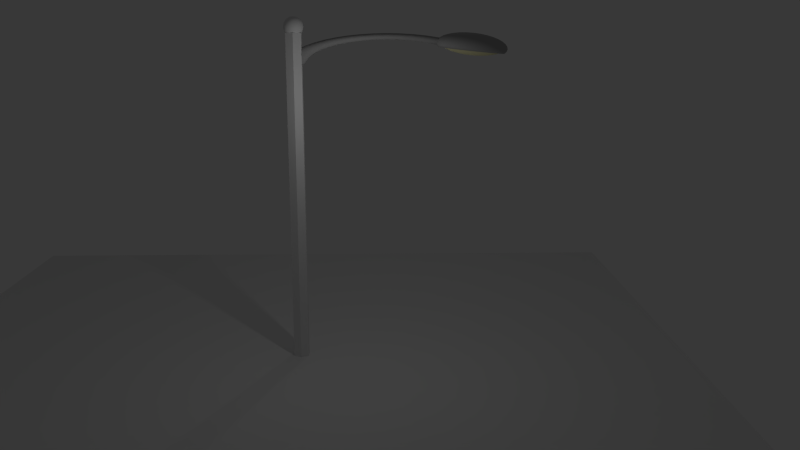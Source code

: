 # Source: StreetLamp.blend  (saved by Blender 2.67.1; exported with 4.5.12 LTS)
import bpy
from mathutils import Matrix  # noqa: F401  (used for matrix-valued properties, if any)

bpy.ops.wm.read_factory_settings(use_empty=True)
scene = bpy.context.scene
scene.name = 'Scene'

# ---- collections
col_collection_1 = bpy.data.collections.new('Collection 1'); scene.collection.children.link(col_collection_1)

# ---- materials (node trees are filled in below, after node groups)
mat_material_002 = bpy.data.materials.new('Material.002')
mat_material_002.alpha_threshold = 0.0
mat_material_002.use_transparent_shadow = False
mat_material_002.preview_render_type = 'SHADERBALL'
mat_material_002.roughness = 0.5
mat_material_002.specular_intensity = 0.1508
mat_material_002.line_color = (0.0, 0.0, 0.0, 1.0)
mat_metal = bpy.data.materials.new('Metal')
mat_metal.alpha_threshold = 0.0
mat_metal.use_transparent_shadow = False
mat_metal.diffuse_color = (0.3844, 0.3844, 0.3844, 1.0)
mat_metal.roughness = 0.5
mat_metal.line_color = (0.0, 0.0, 0.0, 1.0)
mat_glass = bpy.data.materials.new('Glass')
mat_glass.alpha_threshold = 0.0
mat_glass.use_transparent_shadow = False
mat_glass.diffuse_color = (0.8, 0.7647, 0.4565, 1.0)
mat_glass.roughness = 0.5
mat_glass.line_color = (0.0, 0.0, 0.0, 0.2222)
mat_material_001 = bpy.data.materials.new('Material.001')
mat_material_001.alpha_threshold = 0.0
mat_material_001.use_transparent_shadow = False
mat_material_001.roughness = 0.5
mat_material_001.specular_intensity = 0.07143
mat_material_001.line_color = (0.0, 0.0, 0.0, 1.0)

# ---- material node trees

# ---- world
world_world = bpy.data.worlds.new('World'); scene.world = world_world
world_world.color = (0.03968, 0.03968, 0.03968)
world_world.use_sun_shadow = False
world_world.sun_shadow_jitter_overblur = 0.0
world_world.cycles.sampling_method = 'MANUAL'
world_world.cycles.sample_map_resolution = 256

# ---- cameras
cam_camera = bpy.data.cameras.new('Camera')
cam_camera.clip_end = 100.0
cam_camera.lens = 35.0
cam_camera.sensor_width = 32.0
cam_camera.sensor_height = 18.0
cam_camera.ortho_scale = 7.314
cam_camera.dof.focus_distance = 0.0
cam_camera.dof.aperture_fstop = 128.0

# ---- lights
light_point = bpy.data.lights.new('Point', 'POINT')
light_point.transmission_factor = 0.0
light_point.energy = 100.0
light_point.shadow_buffer_clip_start = 0.5
light_point.shadow_soft_size = 0.1
light_point.shadow_maximum_resolution = 0.006
light_point.use_absolute_resolution = True
light_point.cycles.use_multiple_importance_sampling = False
light_spot = bpy.data.lights.new('Spot', 'SPOT')
light_spot.transmission_factor = 0.0
light_spot.energy = 280.0
light_spot.shadow_buffer_clip_start = 0.5
light_spot.shadow_soft_size = 0.1
light_spot.shadow_maximum_resolution = 0.006
light_spot.use_absolute_resolution = True
light_spot.spot_size = 0.9791
light_spot.cycles.use_multiple_importance_sampling = False
light_lamp = bpy.data.lights.new('Lamp', 'POINT')
light_lamp.transmission_factor = 0.0
light_lamp.cutoff_distance = 30.0
light_lamp.energy = 100.0
light_lamp.shadow_buffer_clip_start = 1.001
light_lamp.shadow_soft_size = 0.1
light_lamp.shadow_maximum_resolution = 0.006
light_lamp.use_absolute_resolution = True
light_lamp.cycles.use_multiple_importance_sampling = False

# ---- meshes
me_sphere_001 = bpy.data.meshes.new('Sphere.001')
me_sphere_001.from_pydata([(-0.3827, 0.0, 0.9239), (-0.7071, 0.0, 0.7071), (-0.9239, 0.0, 0.3827), (-1.0, 0.0, -4.371e-08), (-0.9239, 0.0, -0.3827), (-0.7071, 0.0, -0.7071), (-0.3827, 0.0, -0.9239), (-0.3536, 0.1464, 0.9239), (-0.6533, 0.2706, 0.7071), (-0.8536, 0.3536, 0.3827), (-0.9239, 0.3827, -5.96e-08), (-0.8536, 0.3536, -0.3827), (-0.6533, 0.2706, -0.7071), (-0.3536, 0.1464, -0.9239), (-0.2706, 0.2706, 0.9239), (-0.5, 0.5, 0.7071), (-0.6533, 0.6533, 0.3827), (-0.7071, 0.7071, -5.96e-08), (-0.6533, 0.6533, -0.3827), (-0.5, 0.5, -0.7071), (-0.2706, 0.2706, -0.9239), (-0.1464, 0.3536, 0.9239), (-0.2706, 0.6533, 0.7071), (-0.3536, 0.8536, 0.3827), (-0.3827, 0.9239, -5.96e-08), (-0.3536, 0.8536, -0.3827), (-0.2706, 0.6533, -0.7071), (-0.1464, 0.3536, -0.9239), (-1.451e-07, 0.3827, 0.9239), (-1.444e-07, 0.7071, 0.7071), (-1.355e-07, 0.9239, 0.3827), (-8.176e-08, 1.0, -5.96e-08), (-1.355e-07, 0.9239, -0.3827), (-1.444e-07, 0.7071, -0.7071), (-1.475e-07, 0.3827, -0.9239), (-2.088e-07, -1.395e-07, 1.0), (0.1464, 0.3536, 0.9239), (0.2706, 0.6533, 0.7071), (0.3536, 0.8536, 0.3827), (0.3827, 0.9239, -5.96e-08), (0.3536, 0.8536, -0.3827), (0.2706, 0.6533, -0.7071), (0.1464, 0.3536, -0.9239), (0.2706, 0.2706, 0.9239), (0.5, 0.5, 0.7071), (0.6533, 0.6533, 0.3827), (0.7071, 0.7071, -5.96e-08), (0.6533, 0.6533, -0.3827), (0.5, 0.5, -0.7071), (0.2706, 0.2706, -0.9239), (0.3536, 0.1464, 0.9239), (0.6533, 0.2706, 0.7071), (0.8536, 0.3536, 0.3827), (0.9239, 0.3827, -5.96e-08), (0.8536, 0.3536, -0.3827), (0.6533, 0.2706, -0.7071), (0.3536, 0.1464, -0.9239), (0.3827, -8.212e-09, 0.9239), (0.7071, -3.887e-08, 0.7071), (0.9239, 2.623e-09, 0.3827), (1.0, -7.869e-08, -5.96e-08), (0.9239, 2.623e-09, -0.3827), (0.7071, -3.887e-08, -0.7071), (0.3827, -2.198e-08, -0.9239), (0.3536, -0.1464, 0.9239), (0.6533, -0.2706, 0.7071), (0.8536, -0.3536, 0.3827), (0.9239, -0.3827, -5.96e-08), (0.8536, -0.3536, -0.3827), (0.6533, -0.2706, -0.7071), (0.3536, -0.1464, -0.9239), (0.2706, -0.2706, 0.9239), (0.5, -0.5, 0.7071), (0.6533, -0.6533, 0.3827), (0.7071, -0.7071, -5.96e-08), (0.6533, -0.6533, -0.3827), (0.5, -0.5, -0.7071), (0.2706, -0.2706, -0.9239), (0.1464, -0.3536, 0.9239), (0.2706, -0.6533, 0.7071), (0.3536, -0.8536, 0.3827), (0.3827, -0.9239, -5.96e-08), (0.3536, -0.8536, -0.3827), (0.2706, -0.6533, -0.7071), (0.1464, -0.3536, -0.9239), (-1.502e-07, -0.3827, 0.9239), (-1.946e-07, -0.7071, 0.7071), (-2.082e-07, -0.9239, 0.3827), (-2.619e-07, -1.0, -5.96e-08), (-2.082e-07, -0.9239, -0.3827), (-1.946e-07, -0.7071, -0.7071), (-1.753e-07, -0.3827, -0.9239), (-0.1464, -0.3536, 0.9239), (-0.2706, -0.6533, 0.7071), (-0.3536, -0.8536, 0.3827), (-0.3827, -0.9239, -5.96e-08), (-0.3536, -0.8536, -0.3827), (-0.2706, -0.6533, -0.7071), (-0.1464, -0.3536, -0.9239), (-1.51e-07, 0.0, -1.0), (-0.2706, -0.2706, 0.9239), (-0.5, -0.5, 0.7071), (-0.6533, -0.6533, 0.3827), (-0.7071, -0.7071, -5.96e-08), (-0.6533, -0.6533, -0.3827), (-0.5, -0.5, -0.7071), (-0.2706, -0.2706, -0.9239), (-0.3536, -0.1464, 0.9239), (-0.6533, -0.2706, 0.7071), (-0.8536, -0.3536, 0.3827), (-0.9239, -0.3827, -5.96e-08), (-0.8536, -0.3536, -0.3827), (-0.6533, -0.2706, -0.7071), (-0.3536, -0.1464, -0.9239)], [], [(4, 3, 10, 11), (6, 5, 12, 13), (1, 0, 7, 8), (3, 2, 9, 10), (5, 4, 11, 12), (2, 1, 8, 9), (8, 7, 14, 15), (10, 9, 16, 17), (12, 11, 18, 19), (9, 8, 15, 16), (11, 10, 17, 18), (13, 12, 19, 20), (15, 14, 21, 22), (17, 16, 23, 24), (19, 18, 25, 26), (16, 15, 22, 23), (18, 17, 24, 25), (20, 19, 26, 27), (22, 21, 28, 29), (24, 23, 30, 31), (26, 25, 32, 33), (23, 22, 29, 30), (25, 24, 31, 32), (27, 26, 33, 34), (29, 28, 36, 37), (31, 30, 38, 39), (33, 32, 40, 41), (30, 29, 37, 38), (32, 31, 39, 40), (34, 33, 41, 42), (37, 36, 43, 44), (39, 38, 45, 46), (41, 40, 47, 48), (38, 37, 44, 45), (40, 39, 46, 47), (42, 41, 48, 49), (44, 43, 50, 51), (46, 45, 52, 53), (48, 47, 54, 55), (45, 44, 51, 52), (47, 46, 53, 54), (49, 48, 55, 56), (51, 50, 57, 58), (53, 52, 59, 60), (55, 54, 61, 62), (52, 51, 58, 59), (54, 53, 60, 61), (56, 55, 62, 63), (58, 57, 64, 65), (60, 59, 66, 67), (62, 61, 68, 69), (59, 58, 65, 66), (61, 60, 67, 68), (63, 62, 69, 70), (65, 64, 71, 72), (67, 66, 73, 74), (69, 68, 75, 76), (66, 65, 72, 73), (68, 67, 74, 75), (70, 69, 76, 77), (72, 71, 78, 79), (74, 73, 80, 81), (76, 75, 82, 83), (73, 72, 79, 80), (75, 74, 81, 82), (77, 76, 83, 84), (79, 78, 85, 86), (81, 80, 87, 88), (83, 82, 89, 90), (80, 79, 86, 87), (82, 81, 88, 89), (84, 83, 90, 91), (86, 85, 92, 93), (88, 87, 94, 95), (90, 89, 96, 97), (87, 86, 93, 94), (89, 88, 95, 96), (91, 90, 97, 98), (93, 92, 100, 101), (95, 94, 102, 103), (97, 96, 104, 105), (94, 93, 101, 102), (96, 95, 103, 104), (98, 97, 105, 106), (101, 100, 107, 108), (103, 102, 109, 110), (105, 104, 111, 112), (102, 101, 108, 109), (104, 103, 110, 111), (106, 105, 112, 113), (0, 35, 7), (99, 6, 13), (7, 35, 14), (99, 13, 20), (14, 35, 21), (99, 20, 27), (21, 35, 28), (99, 27, 34), (28, 35, 36), (99, 34, 42), (36, 35, 43), (99, 42, 49), (43, 35, 50), (99, 49, 56), (50, 35, 57), (99, 56, 63), (57, 35, 64), (99, 63, 70), (64, 35, 71), (99, 70, 77), (71, 35, 78), (99, 77, 84), (78, 35, 85), (99, 84, 91), (85, 35, 92), (99, 91, 98), (92, 35, 100), (99, 98, 106), (100, 35, 107), (99, 106, 113), (108, 107, 0, 1), (110, 109, 2, 3), (112, 111, 4, 5), (107, 35, 0), (99, 113, 6), (109, 108, 1, 2), (111, 110, 3, 4), (113, 112, 5, 6)])
me_sphere_001.polygons.foreach_set('use_smooth', [True] * 128)
me_sphere_001.use_remesh_preserve_volume = False
me_sphere_001.use_remesh_preserve_attributes = False
me_sphere_001.use_mirror_vertex_groups = False
me_sphere_001.update()
me_cylinder = bpy.data.meshes.new('Cylinder')
me_cylinder.from_pydata([(0.0, 1.0, -1.0), (0.0, 1.0, 1.0), (0.866, 0.5, -1.0), (0.866, 0.5, 1.0), (0.866, -0.5, -1.0), (0.866, -0.5, 1.0), (-8.742e-08, -1.0, -1.0), (-8.742e-08, -1.0, 1.0), (-0.866, -0.5, -1.0), (-0.866, -0.5, 1.0), (-0.866, 0.5, -1.0), (-0.866, 0.5, 1.0), (0.0, 1.0, -0.8), (0.866, 0.5, -0.8), (0.866, -0.5, -0.8), (-8.742e-08, -1.0, -0.8), (-0.866, -0.5, -0.8), (-0.866, 0.5, -0.8), (0.866, -0.5, 0.64), (0.866, -0.5, 0.82), (-0.866, 0.5, -0.44), (-0.866, 0.5, -0.26), (-0.866, -0.5, 0.64), (-0.866, -0.5, 0.82), (0.0, 1.0, 0.28), (0.0, 1.0, 0.46), (0.0, 1.0, -0.08), (0.0, 1.0, 0.1), (-0.866, -0.5, 0.28), (-0.866, -0.5, 0.46), (-0.866, -0.5, -0.08), (-0.866, -0.5, 0.1), (0.866, -0.5, -0.44), (0.866, -0.5, -0.26), (0.866, -0.5, -0.08), (0.866, -0.5, 0.1), (0.866, 0.5, -0.44), (0.866, 0.5, -0.26), (-8.742e-08, -1.0, 0.64), (-8.742e-08, -1.0, 0.82), (0.866, 0.5, 0.28), (0.866, 0.5, 0.46), (0.866, 0.5, -0.08), (0.866, 0.5, 0.1), (-0.866, 0.5, -0.62), (-0.866, -0.5, -0.62), (0.866, 0.5, 0.64), (0.866, 0.5, 0.82), (-8.742e-08, -1.0, -0.44), (-8.742e-08, -1.0, -0.26), (-8.742e-08, -1.0, -0.62), (0.866, -0.5, -0.62), (0.866, 0.5, -0.62), (0.0, 1.0, -0.62), (-8.742e-08, -1.0, -0.08), (-8.742e-08, -1.0, 0.1), (0.866, -0.5, 0.28), (0.866, -0.5, 0.46), (0.0, 1.0, 0.64), (0.0, 1.0, 0.82), (-8.742e-08, -1.0, 0.28), (-8.742e-08, -1.0, 0.46), (-0.866, 0.5, -0.08), (-0.866, 0.5, 0.1), (-0.866, -0.5, -0.44), (-0.866, -0.5, -0.26), (0.0, 1.0, -0.26), (0.0, 1.0, -0.44), (-0.866, 0.5, 0.82), (-0.866, 0.5, 0.64), (-0.866, 0.5, 0.46), (-0.866, 0.5, 0.28)], [], [(59, 1, 3, 47), (47, 3, 5, 19), (19, 5, 7, 39), (39, 7, 9, 23), (3, 1, 11, 9, 7, 5), (68, 11, 1, 59), (23, 9, 11, 68), (0, 2, 4, 6, 8, 10), (0, 12, 13, 2), (2, 13, 14, 4), (4, 14, 15, 6), (6, 15, 16, 8), (10, 17, 12, 0), (8, 16, 17, 10), (16, 45, 44, 17), (24, 25, 41, 40), (25, 58, 46, 41), (15, 50, 45, 16), (14, 51, 50, 15), (52, 36, 32, 51), (13, 52, 51, 14), (27, 24, 40, 43), (12, 53, 52, 13), (66, 26, 42, 37), (37, 42, 34, 33), (17, 44, 53, 12), (26, 27, 43, 42), (58, 59, 47, 46), (67, 66, 37, 36), (36, 37, 33, 32), (53, 67, 36, 52), (42, 43, 35, 34), (43, 40, 56, 35), (40, 41, 57, 56), (41, 46, 18, 57), (46, 47, 19, 18), (51, 32, 48, 50), (32, 33, 49, 48), (33, 34, 54, 49), (34, 35, 55, 54), (35, 56, 60, 55), (56, 57, 61, 60), (57, 18, 38, 61), (18, 19, 39, 38), (50, 48, 64, 45), (48, 49, 65, 64), (49, 54, 30, 65), (54, 55, 31, 30), (55, 60, 28, 31), (60, 61, 29, 28), (61, 38, 22, 29), (38, 39, 23, 22), (44, 20, 67, 53), (20, 21, 66, 67), (21, 62, 26, 66), (62, 63, 27, 26), (63, 71, 24, 27), (71, 70, 25, 24), (70, 69, 58, 25), (69, 68, 59, 58), (45, 64, 20, 44), (64, 65, 21, 20), (65, 30, 62, 21), (30, 31, 63, 62), (31, 28, 71, 63), (28, 29, 70, 71), (29, 22, 69, 70), (22, 23, 68, 69)])
_uv = me_cylinder.uv_layers.new(name='UV coord')
_uv.uv.foreach_set('vector', [0.0, 0.0, 1.0, 0.0, 1.0, 1.0, 0.0, 1.0, 0.0, 0.0, 1.0, 0.0, 1.0, 1.0, 0.0, 1.0, 0.0, 0.0, 1.0, 0.0, 1.0, 1.0, 0.0, 1.0, 0.0, 0.0, 1.0, 0.0, 1.0, 1.0, 0.0, 1.0, 0.5, 1.0, 0.933, 0.75, 0.933, 0.25, 0.5, 0.0, 0.06699, 0.25, 0.06699, 0.75, 0.0, 0.0, 1.0, 0.0, 1.0, 1.0, 0.0, 1.0, 0.0, 0.0, 1.0, 0.0, 1.0, 1.0, 0.0, 1.0, 0.5, 1.0, 0.933, 0.75, 0.933, 0.25, 0.5, 0.0, 0.06699, 0.25, 0.06699, 0.75, 0.0, 0.0, 1.0, 0.0, 1.0, 1.0, 0.0, 1.0, 0.0, 0.0, 1.0, 0.0, 1.0, 1.0, 0.0, 1.0, 0.0, 0.0, 1.0, 0.0, 1.0, 1.0, 0.0, 1.0, 0.0, 0.0, 1.0, 0.0, 1.0, 1.0, 0.0, 1.0, 0.0, 0.0, 1.0, 0.0, 1.0, 1.0, 0.0, 1.0, 0.0, 0.0, 1.0, 0.0, 1.0, 1.0, 0.0, 1.0, 0.0, 0.0, 1.0, 0.0, 1.0, 1.0, 0.0, 1.0, 0.0, 0.0, 1.0, 0.0, 1.0, 1.0, 0.0, 1.0, 0.0, 0.0, 1.0, 0.0, 1.0, 1.0, 0.0, 1.0, 0.0, 0.0, 1.0, 0.0, 1.0, 1.0, 0.0, 1.0, 0.0, 0.0, 1.0, 0.0, 1.0, 1.0, 0.0, 1.0, 0.0, 0.0, 1.0, 0.0, 1.0, 1.0, 0.0, 1.0, 0.0, 0.0, 1.0, 0.0, 1.0, 1.0, 0.0, 1.0, 0.0, 0.0, 1.0, 0.0, 1.0, 1.0, 0.0, 1.0, 0.0, 0.0, 1.0, 0.0, 1.0, 1.0, 0.0, 1.0, 0.0, 0.0, 1.0, 0.0, 1.0, 1.0, 0.0, 1.0, 0.0, 0.0, 1.0, 0.0, 1.0, 1.0, 0.0, 1.0, 0.0, 0.0, 1.0, 0.0, 1.0, 1.0, 0.0, 1.0, 0.0, 0.0, 1.0, 0.0, 1.0, 1.0, 0.0, 1.0, 0.0, 0.0, 1.0, 0.0, 1.0, 1.0, 0.0, 1.0, 0.0, 0.0, 1.0, 0.0, 1.0, 1.0, 0.0, 1.0, 0.0, 0.0, 1.0, 0.0, 1.0, 1.0, 0.0, 1.0, 0.0, 0.0, 1.0, 0.0, 1.0, 1.0, 0.0, 1.0, 0.0, 0.0, 1.0, 0.0, 1.0, 1.0, 0.0, 1.0, 0.0, 0.0, 1.0, 0.0, 1.0, 1.0, 0.0, 1.0, 0.0, 0.0, 1.0, 0.0, 1.0, 1.0, 0.0, 1.0, 0.0, 0.0, 1.0, 0.0, 1.0, 1.0, 0.0, 1.0, 0.0, 0.0, 1.0, 0.0, 1.0, 1.0, 0.0, 1.0, 0.0, 0.0, 1.0, 0.0, 1.0, 1.0, 0.0, 1.0, 0.0, 0.0, 1.0, 0.0, 1.0, 1.0, 0.0, 1.0, 0.0, 0.0, 1.0, 0.0, 1.0, 1.0, 0.0, 1.0, 0.0, 0.0, 1.0, 0.0, 1.0, 1.0, 0.0, 1.0, 0.0, 0.0, 1.0, 0.0, 1.0, 1.0, 0.0, 1.0, 0.0, 0.0, 1.0, 0.0, 1.0, 1.0, 0.0, 1.0, 0.0, 0.0, 1.0, 0.0, 1.0, 1.0, 0.0, 1.0, 0.0, 0.0, 1.0, 0.0, 1.0, 1.0, 0.0, 1.0, 0.0, 0.0, 1.0, 0.0, 1.0, 1.0, 0.0, 1.0, 0.0, 0.0, 1.0, 0.0, 1.0, 1.0, 0.0, 1.0, 0.0, 0.0, 1.0, 0.0, 1.0, 1.0, 0.0, 1.0, 0.0, 0.0, 1.0, 0.0, 1.0, 1.0, 0.0, 1.0, 0.0, 0.0, 1.0, 0.0, 1.0, 1.0, 0.0, 1.0, 0.0, 0.0, 1.0, 0.0, 1.0, 1.0, 0.0, 1.0, 0.0, 0.0, 1.0, 0.0, 1.0, 1.0, 0.0, 1.0, 0.0, 0.0, 1.0, 0.0, 1.0, 1.0, 0.0, 1.0, 0.0, 0.0, 1.0, 0.0, 1.0, 1.0, 0.0, 1.0, 0.0, 0.0, 1.0, 0.0, 1.0, 1.0, 0.0, 1.0, 0.0, 0.0, 1.0, 0.0, 1.0, 1.0, 0.0, 1.0, 0.0, 0.0, 1.0, 0.0, 1.0, 1.0, 0.0, 1.0, 0.0, 0.0, 1.0, 0.0, 1.0, 1.0, 0.0, 1.0, 0.0, 0.0, 1.0, 0.0, 1.0, 1.0, 0.0, 1.0, 0.0, 0.0, 1.0, 0.0, 1.0, 1.0, 0.0, 1.0, 0.0, 0.0, 1.0, 0.0, 1.0, 1.0, 0.0, 1.0, 0.0, 0.0, 1.0, 0.0, 1.0, 1.0, 0.0, 1.0, 0.0, 0.0, 1.0, 0.0, 1.0, 1.0, 0.0, 1.0, 0.0, 0.0, 1.0, 0.0, 1.0, 1.0, 0.0, 1.0, 0.0, 0.0, 1.0, 0.0, 1.0, 1.0, 0.0, 1.0, 0.0, 0.0, 1.0, 0.0, 1.0, 1.0, 0.0, 1.0, 0.0, 0.0, 1.0, 0.0, 1.0, 1.0, 0.0, 1.0, 0.0, 0.0, 1.0, 0.0, 1.0, 1.0, 0.0, 1.0, 0.0, 0.0, 1.0, 0.0, 1.0, 1.0, 0.0, 1.0])
me_cylinder.materials.append(mat_material_002)
me_cylinder.use_remesh_preserve_volume = False
me_cylinder.use_remesh_preserve_attributes = False
me_cylinder.use_mirror_vertex_groups = False
me_cylinder.update()
me_torus_001 = bpy.data.meshes.new('Torus.001')
me_torus_001.from_pydata([(2.549, 3.321, 0.0), (2.513, 3.275, 0.2162), (2.417, 3.15, 0.3744), (2.285, 2.978, 0.4324), (2.154, 2.807, 0.3744), (2.057, 2.681, 0.2162), (2.022, 2.635, 5.295e-17), (2.057, 2.681, -0.2162), (2.154, 2.807, -0.3744), (2.285, 2.978, -0.4324), (2.417, 3.15, -0.3744), (2.513, 3.275, -0.2162), (2.093, 3.626, 0.0), (2.064, 3.575, 0.2162), (1.985, 3.438, 0.3744), (1.877, 3.251, 0.4324), (1.769, 3.064, 0.3744), (1.69, 2.927, 0.2162), (1.661, 2.877, 5.295e-17), (1.69, 2.927, -0.2162), (1.769, 3.064, -0.3744), (1.877, 3.251, -0.4324), (1.985, 3.438, -0.3744), (2.064, 3.575, -0.2162), (1.602, 3.868, 0.0), (1.58, 3.814, 0.2162), (1.519, 3.668, 0.3744), (1.437, 3.468, 0.4324), (1.354, 3.269, 0.3744), (1.293, 3.122, 0.2162), (1.271, 3.069, 5.295e-17), (1.293, 3.122, -0.2162), (1.354, 3.269, -0.3744), (1.437, 3.468, -0.4324), (1.519, 3.668, -0.3744), (1.58, 3.814, -0.2162), (1.084, 4.044, 0.0), (1.069, 3.988, 0.2162), (1.028, 3.835, 0.3744), (0.9716, 3.626, 0.4324), (0.9157, 3.417, 0.3744), (0.8747, 3.265, 0.2162), (0.8597, 3.209, 5.295e-17), (0.8747, 3.265, -0.2162), (0.9157, 3.417, -0.3744), (0.9716, 3.626, -0.4324), (1.028, 3.835, -0.3744), (1.069, 3.988, -0.2162), (0.5464, 4.151, 0.0), (0.5389, 4.093, 0.2162), (0.5182, 3.936, 0.3744), (0.49, 3.722, 0.4324), (0.4618, 3.508, 0.3744), (0.4411, 3.351, 0.2162), (0.4336, 3.293, 5.295e-17), (0.4411, 3.351, -0.2162), (0.4618, 3.508, -0.3744), (0.49, 3.722, -0.4324), (0.5182, 3.936, -0.3744), (0.5389, 4.093, -0.2162), (3.45e-07, 4.186, 0.0), (3.426e-07, 4.129, 0.2162), (3.359e-07, 3.97, 0.3744), (3.268e-07, 3.754, 0.4324), (3.177e-07, 3.538, 0.3744), (3.11e-07, 3.38, 0.2162), (3.086e-07, 3.322, 5.295e-17), (3.11e-07, 3.38, -0.2162), (3.177e-07, 3.538, -0.3744), (3.268e-07, 3.754, -0.4324), (3.359e-07, 3.97, -0.3744), (3.426e-07, 4.129, -0.2162), (-0.5464, 4.151, 0.0), (-0.5389, 4.093, 0.2162), (-0.5182, 3.936, 0.3744), (-0.49, 3.722, 0.4324), (-0.4618, 3.508, 0.3744), (-0.4411, 3.351, 0.2162), (-0.4336, 3.293, 5.295e-17), (-0.4411, 3.351, -0.2162), (-0.4618, 3.508, -0.3744), (-0.49, 3.722, -0.4324), (-0.5182, 3.936, -0.3744), (-0.5389, 4.093, -0.2162), (-1.084, 4.044, 0.0), (-1.069, 3.988, 0.2162), (-1.028, 3.835, 0.3744), (-0.9716, 3.626, 0.4324), (-0.9157, 3.417, 0.3744), (-0.8747, 3.265, 0.2162), (-0.8597, 3.209, 5.295e-17), (-0.8747, 3.265, -0.2162), (-0.9157, 3.417, -0.3744), (-0.9716, 3.626, -0.4324), (-1.028, 3.835, -0.3744), (-1.069, 3.988, -0.2162), (-1.602, 3.868, 0.0), (-1.58, 3.814, 0.2162), (-1.519, 3.668, 0.3744), (-1.437, 3.468, 0.4324), (-1.354, 3.269, 0.3744), (-1.293, 3.122, 0.2162), (-1.271, 3.069, 5.295e-17), (-1.293, 3.122, -0.2162), (-1.354, 3.269, -0.3744), (-1.437, 3.468, -0.4324), (-1.519, 3.668, -0.3744), (-1.58, 3.814, -0.2162), (-2.093, 3.626, 0.0), (-2.064, 3.575, 0.2162), (-1.985, 3.438, 0.3744), (-1.877, 3.251, 0.4324), (-1.769, 3.064, 0.3744), (-1.69, 2.927, 0.2162), (-1.661, 2.877, 5.295e-17), (-1.69, 2.927, -0.2162), (-1.769, 3.064, -0.3744), (-1.877, 3.251, -0.4324), (-1.985, 3.438, -0.3744), (-2.064, 3.575, -0.2162), (-2.549, 3.321, 0.0), (-2.513, 3.275, 0.2162), (-2.417, 3.15, 0.3744), (-2.285, 2.978, 0.4324), (-2.154, 2.807, 0.3744), (-2.057, 2.681, 0.2162), (-2.022, 2.635, 5.295e-17), (-2.057, 2.681, -0.2162), (-2.154, 2.807, -0.3744), (-2.285, 2.978, -0.4324), (-2.417, 3.15, -0.3744), (-2.513, 3.275, -0.2162), (-2.96, 2.96, 0.0), (-2.919, 2.919, 0.2162), (-2.807, 2.807, 0.3744), (-2.655, 2.655, 0.4324), (-2.502, 2.502, 0.3744), (-2.39, 2.39, 0.2162), (-2.349, 2.349, 5.295e-17), (-2.39, 2.39, -0.2162), (-2.502, 2.502, -0.3744), (-2.655, 2.655, -0.4324), (-2.807, 2.807, -0.3744), (-2.919, 2.919, -0.2162), (-3.321, 2.549, 0.0), (-3.275, 2.513, 0.2162), (-3.15, 2.417, 0.3744), (-2.978, 2.285, 0.4324), (-2.807, 2.154, 0.3744), (-2.681, 2.057, 0.2162), (-2.635, 2.022, 5.295e-17), (-2.681, 2.057, -0.2162), (-2.807, 2.154, -0.3744), (-2.978, 2.285, -0.4324), (-3.15, 2.417, -0.3744), (-3.275, 2.513, -0.2162), (-3.626, 2.093, 0.0), (-3.575, 2.064, 0.2162), (-3.438, 1.985, 0.3744), (-3.251, 1.877, 0.4324), (-3.064, 1.769, 0.3744), (-2.927, 1.69, 0.2162), (-2.877, 1.661, 5.295e-17), (-2.927, 1.69, -0.2162), (-3.064, 1.769, -0.3744), (-3.251, 1.877, -0.4324), (-3.438, 1.985, -0.3744), (-3.575, 2.064, -0.2162), (-3.868, 1.602, 0.0), (-3.814, 1.58, 0.2162), (-3.668, 1.519, 0.3744), (-3.468, 1.437, 0.4324), (-3.269, 1.354, 0.3744), (-3.122, 1.293, 0.2162), (-3.069, 1.271, 5.295e-17), (-3.122, 1.293, -0.2162), (-3.269, 1.354, -0.3744), (-3.468, 1.437, -0.4324), (-3.668, 1.519, -0.3744), (-3.814, 1.58, -0.2162), (-4.044, 1.084, 0.0), (-3.988, 1.069, 0.2162), (-3.835, 1.028, 0.3744), (-3.626, 0.9716, 0.4324), (-3.417, 0.9157, 0.3744), (-3.265, 0.8747, 0.2162), (-3.209, 0.8597, 5.295e-17), (-3.265, 0.8747, -0.2162), (-3.417, 0.9157, -0.3744), (-3.626, 0.9716, -0.4324), (-3.835, 1.028, -0.3744), (-3.988, 1.069, -0.2162), (-4.03, 0.5464, 0.0), (-4.093, 0.5389, 0.2162), (-3.936, 0.5182, 0.3744), (-3.722, 0.49, 0.4324), (-3.508, 0.4618, 0.3744), (-3.351, 0.4411, 0.2162), (-3.293, 0.4336, 5.295e-17), (-3.351, 0.4411, -0.2162), (-3.508, 0.4618, -0.3744), (-3.722, 0.49, -0.4324), (-3.936, 0.5182, -0.3744), (-4.093, 0.5389, -0.2162), (-4.07, 3.589e-07, -2.33e-10), (-4.058, 3.548e-07, 0.1756), (-3.93, 3.435e-07, 0.3042), (-3.754, 3.282e-07, 0.3512), (-3.579, 3.128e-07, 0.3042), (-3.45, 3.016e-07, 0.1756), (-3.403, 2.975e-07, -2.33e-10), (-3.45, 3.016e-07, -0.1756), (-3.579, 3.128e-07, -0.3042), (-3.754, 3.282e-07, -0.3512), (-3.93, 3.435e-07, -0.3042), (-4.058, 3.548e-07, -0.1756)], [], [(0, 12, 13, 1), (1, 13, 14, 2), (2, 14, 15, 3), (3, 15, 16, 4), (4, 16, 17, 5), (5, 17, 18, 6), (6, 18, 19, 7), (7, 19, 20, 8), (8, 20, 21, 9), (9, 21, 22, 10), (10, 22, 23, 11), (11, 23, 12, 0), (12, 24, 25, 13), (13, 25, 26, 14), (14, 26, 27, 15), (15, 27, 28, 16), (16, 28, 29, 17), (17, 29, 30, 18), (18, 30, 31, 19), (19, 31, 32, 20), (20, 32, 33, 21), (21, 33, 34, 22), (22, 34, 35, 23), (23, 35, 24, 12), (24, 36, 37, 25), (25, 37, 38, 26), (26, 38, 39, 27), (27, 39, 40, 28), (28, 40, 41, 29), (29, 41, 42, 30), (30, 42, 43, 31), (31, 43, 44, 32), (32, 44, 45, 33), (33, 45, 46, 34), (34, 46, 47, 35), (35, 47, 36, 24), (36, 48, 49, 37), (37, 49, 50, 38), (38, 50, 51, 39), (39, 51, 52, 40), (40, 52, 53, 41), (41, 53, 54, 42), (42, 54, 55, 43), (43, 55, 56, 44), (44, 56, 57, 45), (45, 57, 58, 46), (46, 58, 59, 47), (47, 59, 48, 36), (48, 60, 61, 49), (49, 61, 62, 50), (50, 62, 63, 51), (51, 63, 64, 52), (52, 64, 65, 53), (53, 65, 66, 54), (54, 66, 67, 55), (55, 67, 68, 56), (56, 68, 69, 57), (57, 69, 70, 58), (58, 70, 71, 59), (59, 71, 60, 48), (60, 72, 73, 61), (61, 73, 74, 62), (62, 74, 75, 63), (63, 75, 76, 64), (64, 76, 77, 65), (65, 77, 78, 66), (66, 78, 79, 67), (67, 79, 80, 68), (68, 80, 81, 69), (69, 81, 82, 70), (70, 82, 83, 71), (71, 83, 72, 60), (72, 84, 85, 73), (73, 85, 86, 74), (74, 86, 87, 75), (75, 87, 88, 76), (76, 88, 89, 77), (77, 89, 90, 78), (78, 90, 91, 79), (79, 91, 92, 80), (80, 92, 93, 81), (81, 93, 94, 82), (82, 94, 95, 83), (83, 95, 84, 72), (84, 96, 97, 85), (85, 97, 98, 86), (86, 98, 99, 87), (87, 99, 100, 88), (88, 100, 101, 89), (89, 101, 102, 90), (90, 102, 103, 91), (91, 103, 104, 92), (92, 104, 105, 93), (93, 105, 106, 94), (94, 106, 107, 95), (95, 107, 96, 84), (96, 108, 109, 97), (97, 109, 110, 98), (98, 110, 111, 99), (99, 111, 112, 100), (100, 112, 113, 101), (101, 113, 114, 102), (102, 114, 115, 103), (103, 115, 116, 104), (104, 116, 117, 105), (105, 117, 118, 106), (106, 118, 119, 107), (107, 119, 108, 96), (108, 120, 121, 109), (109, 121, 122, 110), (110, 122, 123, 111), (111, 123, 124, 112), (112, 124, 125, 113), (113, 125, 126, 114), (114, 126, 127, 115), (115, 127, 128, 116), (116, 128, 129, 117), (117, 129, 130, 118), (118, 130, 131, 119), (119, 131, 120, 108), (120, 132, 133, 121), (121, 133, 134, 122), (122, 134, 135, 123), (123, 135, 136, 124), (124, 136, 137, 125), (125, 137, 138, 126), (126, 138, 139, 127), (127, 139, 140, 128), (128, 140, 141, 129), (129, 141, 142, 130), (130, 142, 143, 131), (131, 143, 132, 120), (132, 144, 145, 133), (133, 145, 146, 134), (134, 146, 147, 135), (135, 147, 148, 136), (136, 148, 149, 137), (137, 149, 150, 138), (138, 150, 151, 139), (139, 151, 152, 140), (140, 152, 153, 141), (141, 153, 154, 142), (142, 154, 155, 143), (143, 155, 144, 132), (144, 156, 157, 145), (145, 157, 158, 146), (146, 158, 159, 147), (147, 159, 160, 148), (148, 160, 161, 149), (149, 161, 162, 150), (150, 162, 163, 151), (151, 163, 164, 152), (152, 164, 165, 153), (153, 165, 166, 154), (154, 166, 167, 155), (155, 167, 156, 144), (156, 168, 169, 157), (157, 169, 170, 158), (158, 170, 171, 159), (159, 171, 172, 160), (160, 172, 173, 161), (161, 173, 174, 162), (162, 174, 175, 163), (163, 175, 176, 164), (164, 176, 177, 165), (165, 177, 178, 166), (166, 178, 179, 167), (167, 179, 168, 156), (168, 180, 181, 169), (169, 181, 182, 170), (170, 182, 183, 171), (171, 183, 184, 172), (172, 184, 185, 173), (173, 185, 186, 174), (174, 186, 187, 175), (175, 187, 188, 176), (176, 188, 189, 177), (177, 189, 190, 178), (178, 190, 191, 179), (179, 191, 180, 168), (180, 192, 193, 181), (181, 193, 194, 182), (182, 194, 195, 183), (183, 195, 196, 184), (184, 196, 197, 185), (185, 197, 198, 186), (186, 198, 199, 187), (187, 199, 200, 188), (188, 200, 201, 189), (189, 201, 202, 190), (190, 202, 203, 191), (191, 203, 192, 180), (192, 204, 205, 193), (193, 205, 206, 194), (194, 206, 207, 195), (195, 207, 208, 196), (196, 208, 209, 197), (197, 209, 210, 198), (198, 210, 211, 199), (199, 211, 212, 200), (200, 212, 213, 201), (201, 213, 214, 202), (202, 214, 215, 203), (203, 215, 204, 192), (212, 211, 210, 209, 208, 207, 206, 205, 204, 215, 214, 213), (11, 0, 1, 2, 3, 4, 5, 6, 7, 8, 9, 10)])
me_torus_001.polygons.foreach_set('use_smooth', [True] * 206)
me_torus_001.materials.append(mat_metal)
me_torus_001.use_remesh_preserve_volume = False
me_torus_001.use_remesh_preserve_attributes = False
me_torus_001.use_mirror_vertex_groups = False
me_torus_001.update()
me_sphere = bpy.data.meshes.new('Sphere')
me_sphere.from_pydata([(-0.1951, 0.0, 0.9808), (-0.3827, 0.0, 0.9239), (-0.5556, 0.0, 0.8315), (-0.7071, 0.0, 0.7071), (-0.8315, 0.0, 0.5556), (-0.9239, 0.0, 0.3827), (-0.9808, 0.0, 0.1951), (-1.0, 0.0, 7.55e-08), (-0.9808, 0.0, -0.1951), (-0.9239, 0.0, -0.3827), (-0.8315, 0.0, -0.3126), (-0.7071, 0.0, -0.4641), (-0.5556, 0.0, -0.5885), (-0.3827, 0.0, -0.6809), (-0.1951, 0.0, -0.7378), (-0.1913, 0.03806, 0.9808), (-0.3753, 0.07466, 0.9239), (-0.5449, 0.1084, 0.8315), (-0.6935, 0.1379, 0.7071), (-0.8155, 0.1622, 0.5556), (-0.9061, 0.1802, 0.3827), (-0.9619, 0.1913, 0.1951), (-0.9808, 0.1951, 1.192e-07), (-0.9619, 0.1913, -0.1951), (-0.9061, 0.1802, -0.3827), (-0.8155, 0.1622, -0.3126), (-0.6935, 0.1379, -0.4641), (-0.5449, 0.1084, -0.5885), (-0.3753, 0.07466, -0.6809), (-0.1913, 0.03806, -0.7378), (-0.1802, 0.07466, 0.9808), (-0.3536, 0.1464, 0.9239), (-0.5133, 0.2126, 0.8315), (-0.6533, 0.2706, 0.7071), (-0.7682, 0.3182, 0.5556), (-0.8536, 0.3536, 0.3827), (-0.9061, 0.3753, 0.1951), (-0.9239, 0.3827, 1.192e-07), (-0.9061, 0.3753, -0.1951), (-0.8536, 0.3536, -0.3827), (-0.7682, 0.3182, -0.3126), (-0.6533, 0.2706, -0.4641), (-0.5133, 0.2126, -0.5885), (-0.3536, 0.1464, -0.6809), (-0.1802, 0.07466, -0.7378), (-0.1622, 0.1084, 0.9808), (-0.3182, 0.2126, 0.9239), (-0.4619, 0.3087, 0.8315), (-0.5879, 0.3928, 0.7071), (-0.6913, 0.4619, 0.5556), (-0.7682, 0.5133, 0.3827), (-0.8155, 0.5449, 0.1951), (-0.8315, 0.5556, 1.192e-07), (-0.8155, 0.5449, -0.1951), (-0.7682, 0.5133, -0.3827), (-0.6913, 0.4619, -0.3126), (-0.5879, 0.3928, -0.4641), (-0.4619, 0.3087, -0.5885), (-0.3182, 0.2126, -0.6809), (-0.1622, 0.1084, -0.7378), (-0.1379, 0.1379, 0.9808), (-0.2706, 0.2706, 0.9239), (-0.3928, 0.3928, 0.8315), (-0.5, 0.5, 0.7071), (-0.5879, 0.5879, 0.5556), (-0.6533, 0.6533, 0.3827), (-0.6935, 0.6935, 0.1951), (-0.7071, 0.7071, 1.192e-07), (-0.6935, 0.6935, -0.1951), (-0.6533, 0.6533, -0.3827), (-0.5879, 0.5879, -0.3126), (-0.5, 0.5, -0.4641), (-0.3928, 0.3928, -0.5885), (-0.2706, 0.2706, -0.6809), (-0.1379, 0.1379, -0.7378), (-0.1084, 0.1622, 0.9808), (-0.2126, 0.3182, 0.9239), (-0.3087, 0.4619, 0.8315), (-0.3928, 0.5879, 0.7071), (-0.4619, 0.6913, 0.5556), (-0.5133, 0.7682, 0.3827), (-0.5449, 0.8155, 0.1951), (-0.5556, 0.8315, 1.192e-07), (-0.5449, 0.8155, -0.1951), (-0.5133, 0.7682, -0.3827), (-0.4619, 0.6913, -0.3126), (-0.3928, 0.5879, -0.4641), (-0.3087, 0.4619, -0.5885), (-0.2126, 0.3182, -0.6809), (-0.1084, 0.1622, -0.7378), (-0.07466, 0.1802, 0.9808), (-0.1464, 0.3536, 0.9239), (-0.2126, 0.5133, 0.8315), (-0.2706, 0.6533, 0.7071), (-0.3182, 0.7682, 0.5556), (-0.3536, 0.8536, 0.3827), (-0.3753, 0.9061, 0.1951), (-0.3827, 0.9239, 1.192e-07), (-0.3753, 0.9061, -0.1951), (-0.3536, 0.8536, -0.3827), (-0.3182, 0.7682, -0.3126), (-0.2706, 0.6533, -0.4641), (-0.2126, 0.5133, -0.5885), (-0.1464, 0.3536, -0.6809), (-0.07466, 0.1802, -0.7378), (-0.03806, 0.1913, 0.9808), (-0.07466, 0.3753, 0.9239), (-0.1084, 0.5449, 0.8315), (-0.1379, 0.6935, 0.7071), (-0.1622, 0.8155, 0.5556), (-0.1802, 0.9061, 0.3827), (-0.1913, 0.9619, 0.1951), (-0.1951, 0.9808, 1.192e-07), (-0.1913, 0.9619, -0.1951), (-0.1802, 0.9061, -0.3827), (-0.1622, 0.8155, -0.3126), (-0.1379, 0.6935, -0.4641), (-0.1084, 0.5449, -0.5885), (-0.07466, 0.3753, -0.6809), (-0.03806, 0.1913, -0.7378), (3.344e-07, 0.1951, 0.9808), (3.711e-07, 0.3827, 0.9239), (4.075e-07, 0.5556, 0.8315), (3.591e-07, 0.7071, 0.7071), (4.155e-07, 0.8315, 0.5556), (3.669e-07, 0.9239, 0.3827), (4.298e-07, 0.9808, 0.1951), (4.016e-07, 1.0, 1.192e-07), (3.713e-07, 0.9808, -0.1951), (3.231e-07, 0.9239, -0.3827), (4.155e-07, 0.8315, -0.3126), (3.591e-07, 0.7071, -0.4641), (4.032e-07, 0.5556, -0.5885), (3.289e-07, 0.3827, -0.6809), (3.346e-07, 0.1951, -0.7378), (0.03806, 0.1913, 0.9808), (0.07466, 0.3753, 0.9239), (0.1084, 0.5449, 0.8315), (0.138, 0.6935, 0.7071), (0.1622, 0.8155, 0.5556), (0.1802, 0.9061, 0.3827), (0.1913, 0.9619, 0.1951), (0.1951, 0.9808, 1.192e-07), (0.1913, 0.9619, -0.1951), (0.1802, 0.9061, -0.3827), (0.1622, 0.8155, -0.3126), (0.138, 0.6935, -0.4641), (0.1084, 0.5449, -0.5885), (0.07466, 0.3753, -0.6809), (0.03806, 0.1913, -0.7378), (0.07466, 0.1802, 0.9808), (0.1464, 0.3536, 0.9239), (0.2126, 0.5133, 0.8315), (0.2706, 0.6533, 0.7071), (0.3182, 0.7682, 0.5556), (0.3536, 0.8536, 0.3827), (0.3753, 0.9061, 0.1951), (0.3827, 0.9239, 1.192e-07), (0.3753, 0.9061, -0.1951), (0.3536, 0.8536, -0.3827), (0.3182, 0.7682, -0.3126), (0.2706, 0.6533, -0.4641), (0.2126, 0.5133, -0.5885), (0.1464, 0.3536, -0.6809), (0.07466, 0.1802, -0.7378), (0.1084, 0.1622, 0.9808), (0.2126, 0.3182, 0.9239), (0.3087, 0.4619, 0.8315), (0.3928, 0.5879, 0.7071), (0.4619, 0.6913, 0.5556), (0.5133, 0.7682, 0.3827), (0.5449, 0.8155, 0.1951), (0.5556, 0.8315, 1.192e-07), (0.5449, 0.8155, -0.1951), (0.5133, 0.7682, -0.3827), (0.4619, 0.6913, -0.3126), (0.3928, 0.5879, -0.4641), (0.3087, 0.4619, -0.5885), (0.2126, 0.3182, -0.6809), (0.1084, 0.1622, -0.7378), (0.138, 0.1379, 0.9808), (0.2706, 0.2706, 0.9239), (0.3928, 0.3928, 0.8315), (0.5, 0.5, 0.7071), (0.5879, 0.5879, 0.5556), (0.6533, 0.6533, 0.3827), (0.6935, 0.6935, 0.1951), (0.7071, 0.7071, 1.192e-07), (0.6935, 0.6935, -0.1951), (0.6533, 0.6533, -0.3827), (0.5879, 0.5879, -0.3126), (0.5, 0.5, -0.4641), (0.3928, 0.3928, -0.5885), (0.2706, 0.2706, -0.6809), (0.138, 0.1379, -0.7378), (0.1622, 0.1084, 0.9808), (0.3182, 0.2126, 0.9239), (0.4619, 0.3087, 0.8315), (0.5879, 0.3928, 0.7071), (0.6913, 0.4619, 0.5556), (0.7682, 0.5133, 0.3827), (0.8155, 0.5449, 0.1951), (0.8315, 0.5556, 1.192e-07), (0.8155, 0.5449, -0.1951), (0.7682, 0.5133, -0.3827), (0.6913, 0.4619, -0.3126), (0.5879, 0.3928, -0.4641), (0.4619, 0.3087, -0.5885), (0.3182, 0.2126, -0.6809), (0.1622, 0.1084, -0.7378), (0.1802, 0.07466, 0.9808), (0.3536, 0.1464, 0.9239), (0.5133, 0.2126, 0.8315), (0.6533, 0.2706, 0.7071), (0.7682, 0.3182, 0.5556), (0.8536, 0.3536, 0.3827), (0.9061, 0.3753, 0.1951), (0.9239, 0.3827, 1.192e-07), (0.9061, 0.3753, -0.1951), (0.8536, 0.3536, -0.3827), (0.7682, 0.3182, -0.3126), (0.6533, 0.2706, -0.4641), (0.5133, 0.2126, -0.5885), (0.3536, 0.1464, -0.6809), (0.1802, 0.07466, -0.7378), (0.1913, 0.03806, 0.9808), (0.3753, 0.07466, 0.9239), (0.5449, 0.1084, 0.8315), (0.6935, 0.1379, 0.7071), (0.8155, 0.1622, 0.5556), (0.9061, 0.1802, 0.3827), (0.9619, 0.1913, 0.1951), (0.9808, 0.1951, 1.192e-07), (0.9619, 0.1913, -0.1951), (0.9061, 0.1802, -0.3827), (0.8155, 0.1622, -0.3126), (0.6935, 0.1379, -0.4641), (0.5449, 0.1084, -0.5885), (0.3753, 0.07466, -0.6809), (0.1913, 0.03806, -0.7378), (0.1951, -1.811e-08, 0.9808), (0.3827, -7.168e-08, 0.9239), (0.5556, -1.155e-07, 0.8315), (0.7071, -1.037e-07, 0.7071), (0.8315, -1.455e-07, 0.5556), (0.9239, -6.463e-08, 0.3827), (0.9808, -1.335e-07, 0.1951), (1.0, -1.199e-07, 1.192e-07), (0.9808, -1.129e-07, -0.1951), (0.9239, -3.839e-08, -0.3827), (0.8315, -1.455e-07, -0.3126), (0.7071, -1.037e-07, -0.4641), (0.5556, -1.155e-07, -0.5885), (0.3827, -4.261e-08, -0.6809), (0.1951, -1.47e-08, -0.7378), (0.1913, -0.03806, 0.9808), (0.3753, -0.07466, 0.9239), (0.5449, -0.1084, 0.8315), (0.6935, -0.1379, 0.7071), (0.8155, -0.1622, 0.5556), (0.9061, -0.1802, 0.3827), (0.9619, -0.1913, 0.1951), (0.9808, -0.1951, 1.192e-07), (0.9619, -0.1913, -0.1951), (0.9061, -0.1802, -0.3827), (0.8155, -0.1622, -0.3126), (0.6935, -0.1379, -0.4641), (0.5449, -0.1084, -0.5885), (0.3753, -0.07466, -0.6809), (0.1913, -0.03806, -0.7378), (0.1802, -0.07466, 0.9808), (0.3536, -0.1464, 0.9239), (0.5133, -0.2126, 0.8315), (0.6533, -0.2706, 0.7071), (0.7682, -0.3182, 0.5556), (0.8536, -0.3536, 0.3827), (0.9061, -0.3753, 0.1951), (0.9239, -0.3827, 1.192e-07), (0.9061, -0.3753, -0.1951), (0.8536, -0.3536, -0.3827), (0.7682, -0.3182, -0.3126), (0.6533, -0.2706, -0.4641), (0.5133, -0.2126, -0.5885), (0.3536, -0.1464, -0.6809), (0.1802, -0.07466, -0.7378), (0.1622, -0.1084, 0.9808), (0.3182, -0.2126, 0.9239), (0.4619, -0.3087, 0.8315), (0.5879, -0.3928, 0.7071), (0.6913, -0.4619, 0.5556), (0.7682, -0.5133, 0.3827), (0.8155, -0.5449, 0.1951), (0.8315, -0.5556, 1.192e-07), (0.8155, -0.5449, -0.1951), (0.7682, -0.5133, -0.3827), (0.6913, -0.4619, -0.3126), (0.5879, -0.3928, -0.4641), (0.4619, -0.3087, -0.5885), (0.3182, -0.2126, -0.6809), (0.1622, -0.1084, -0.7378), (0.138, -0.1379, 0.9808), (0.2706, -0.2706, 0.9239), (0.3928, -0.3928, 0.8315), (0.5, -0.5, 0.7071), (0.5879, -0.5879, 0.5556), (0.6533, -0.6533, 0.3827), (0.6935, -0.6935, 0.1951), (0.7071, -0.7071, 1.192e-07), (0.6935, -0.6935, -0.1951), (0.6533, -0.6533, -0.3827), (0.5879, -0.5879, -0.3126), (0.5, -0.5, -0.4641), (0.3928, -0.3928, -0.5885), (0.2706, -0.2706, -0.6809), (0.138, -0.1379, -0.7378), (0.1084, -0.1622, 0.9808), (0.2126, -0.3182, 0.9239), (0.3087, -0.4619, 0.8315), (0.3928, -0.5879, 0.7071), (0.4619, -0.6913, 0.5556), (0.5133, -0.7682, 0.3827), (0.5449, -0.8155, 0.1951), (0.5556, -0.8315, 1.192e-07), (0.5449, -0.8155, -0.1951), (0.5133, -0.7682, -0.3827), (0.4619, -0.6913, -0.3126), (0.3928, -0.5879, -0.4641), (0.3087, -0.4619, -0.5885), (0.2126, -0.3182, -0.6809), (0.1084, -0.1622, -0.7378), (3.258e-07, 0.0, -0.757), (0.07466, -0.1802, 0.9808), (0.1464, -0.3536, 0.9239), (0.2126, -0.5133, 0.8315), (0.2706, -0.6533, 0.7071), (0.3182, -0.7682, 0.5556), (0.3536, -0.8536, 0.3827), (0.3753, -0.9061, 0.1951), (0.3827, -0.9239, 1.192e-07), (0.3753, -0.9061, -0.1951), (0.3536, -0.8536, -0.3827), (0.3182, -0.7682, -0.3126), (0.2706, -0.6533, -0.4641), (0.2126, -0.5133, -0.5885), (0.1464, -0.3536, -0.6809), (0.07466, -0.1802, -0.7378), (0.03806, -0.1913, 0.9808), (0.07466, -0.3753, 0.9239), (0.1084, -0.5449, 0.8315), (0.1379, -0.6935, 0.7071), (0.1622, -0.8155, 0.5556), (0.1802, -0.9061, 0.3827), (0.1913, -0.9619, 0.1951), (0.1951, -0.9808, 1.192e-07), (0.1913, -0.9619, -0.1951), (0.1802, -0.9061, -0.3827), (0.1622, -0.8155, -0.3126), (0.1379, -0.6935, -0.4641), (0.1084, -0.5449, -0.5885), (0.07466, -0.3753, -0.6809), (0.03806, -0.1913, -0.7378), (2.945e-07, -0.1951, 0.9808), (2.131e-07, -0.3827, 0.9239), (1.648e-07, -0.5556, 0.8315), (1.87e-07, -0.7071, 0.7071), (1.452e-07, -0.8315, 0.5556), (1.499e-07, -0.9239, 0.3827), (1.98e-07, -0.9808, 0.1951), (1.123e-07, -1.0, 1.192e-07), (8.41e-08, -0.9808, -0.1951), (2.725e-07, -0.9239, -0.3827), (1.452e-07, -0.8315, -0.3126), (1.87e-07, -0.7071, -0.4641), (1.648e-07, -0.5556, -0.5885), (2.553e-07, -0.3827, -0.6809), (2.95e-07, -0.1951, -0.7378), (-0.03806, -0.1913, 0.9808), (-0.07466, -0.3753, 0.9239), (-0.1084, -0.5449, 0.8315), (-0.1379, -0.6935, 0.7071), (-0.1622, -0.8155, 0.5556), (-0.1802, -0.9061, 0.3827), (-0.1913, -0.9619, 0.1951), (-0.1951, -0.9808, 1.192e-07), (-0.1913, -0.9619, -0.1951), (-0.1802, -0.9061, -0.3827), (-0.1622, -0.8155, -0.3126), (-0.1379, -0.6935, -0.4641), (-0.1084, -0.5449, -0.5885), (-0.07466, -0.3753, -0.6809), (-0.03806, -0.1913, -0.7378), (-0.07466, -0.1802, 0.9808), (-0.1464, -0.3536, 0.9239), (-0.2126, -0.5133, 0.8315), (-0.2706, -0.6533, 0.7071), (-0.3182, -0.7682, 0.5556), (-0.3536, -0.8536, 0.3827), (-0.3753, -0.9061, 0.1951), (-0.3827, -0.9239, 1.192e-07), (-0.3753, -0.9061, -0.1951), (-0.3536, -0.8536, -0.3827), (-0.3182, -0.7682, -0.3126), (-0.2706, -0.6533, -0.4641), (-0.2126, -0.5133, -0.5885), (-0.1464, -0.3536, -0.6809), (-0.07466, -0.1802, -0.7378), (-0.1084, -0.1622, 0.9808), (-0.2126, -0.3182, 0.9239), (-0.3087, -0.4619, 0.8315), (-0.3928, -0.5879, 0.7071), (-0.4619, -0.6913, 0.5556), (-0.5133, -0.7682, 0.3827), (-0.5449, -0.8155, 0.1951), (-0.5556, -0.8315, 1.192e-07), (-0.5449, -0.8155, -0.1951), (-0.5133, -0.7682, -0.3827), (-0.4619, -0.6913, -0.3126), (-0.3928, -0.5879, -0.4641), (-0.3087, -0.4619, -0.5885), (-0.2126, -0.3182, -0.6809), (-0.1084, -0.1622, -0.7378), (-0.1379, -0.1379, 0.9808), (-0.2706, -0.2706, 0.9239), (-0.3928, -0.3928, 0.8315), (-0.5, -0.5, 0.7071), (-0.5879, -0.5879, 0.5556), (-0.6533, -0.6533, 0.3827), (-0.6935, -0.6935, 0.1951), (-0.7071, -0.7071, 1.192e-07), (-0.6935, -0.6935, -0.1951), (-0.6533, -0.6533, -0.3827), (-0.5879, -0.5879, -0.3126), (-0.5, -0.5, -0.4641), (-0.3928, -0.3928, -0.5885), (-0.2706, -0.2706, -0.6809), (-0.1379, -0.1379, -0.7378), (-0.1622, -0.1084, 0.9808), (-0.3182, -0.2126, 0.9239), (-0.4619, -0.3087, 0.8315), (-0.5879, -0.3928, 0.7071), (-0.6913, -0.4619, 0.5556), (-0.7682, -0.5133, 0.3827), (-0.8155, -0.5449, 0.1951), (-0.8315, -0.5556, 1.192e-07), (-0.8155, -0.5449, -0.1951), (-0.7682, -0.5133, -0.3827), (-0.6913, -0.4619, -0.3126), (-0.5879, -0.3928, -0.4641), (-0.4619, -0.3087, -0.5885), (-0.3182, -0.2126, -0.6809), (-0.1622, -0.1084, -0.7378), (2.48e-08, -1.247e-07, 1.0), (-0.1802, -0.07466, 0.9808), (-0.3536, -0.1464, 0.9239), (-0.5133, -0.2126, 0.8315), (-0.6533, -0.2706, 0.7071), (-0.7682, -0.3182, 0.5556), (-0.8536, -0.3536, 0.3827), (-0.9061, -0.3753, 0.1951), (-0.9239, -0.3827, 1.192e-07), (-0.9061, -0.3753, -0.1951), (-0.8536, -0.3536, -0.3827), (-0.7682, -0.3182, -0.3126), (-0.6533, -0.2706, -0.4641), (-0.5133, -0.2126, -0.5885), (-0.3536, -0.1464, -0.6809), (-0.1802, -0.07466, -0.7378), (-0.1913, -0.03806, 0.9808), (-0.3753, -0.07466, 0.9239), (-0.5449, -0.1084, 0.8315), (-0.6935, -0.1379, 0.7071), (-0.8155, -0.1622, 0.5556), (-0.9061, -0.1802, 0.3827), (-0.9619, -0.1913, 0.1951), (-0.9808, -0.1951, 1.192e-07), (-0.9619, -0.1913, -0.1951), (-0.9061, -0.1802, -0.3827), (-0.8155, -0.1622, -0.3126), (-0.6935, -0.1379, -0.4641), (-0.5449, -0.1084, -0.5885), (-0.3753, -0.07466, -0.6809), (-0.1913, -0.03806, -0.7378)], [], [(4, 3, 18, 19), (10, 9, 24, 25), (5, 4, 19, 20), (11, 10, 25, 26), (6, 5, 20, 21), (1, 0, 15, 16), (12, 11, 26, 27), (7, 6, 21, 22), (2, 1, 16, 17), (13, 12, 27, 28), (8, 7, 22, 23), (3, 2, 17, 18), (14, 13, 28, 29), (9, 8, 23, 24), (19, 18, 33, 34), (25, 24, 39, 40), (20, 19, 34, 35), (26, 25, 40, 41), (21, 20, 35, 36), (16, 15, 30, 31), (27, 26, 41, 42), (22, 21, 36, 37), (17, 16, 31, 32), (28, 27, 42, 43), (23, 22, 37, 38), (18, 17, 32, 33), (29, 28, 43, 44), (24, 23, 38, 39), (38, 37, 52, 53), (33, 32, 47, 48), (44, 43, 58, 59), (39, 38, 53, 54), (34, 33, 48, 49), (40, 39, 54, 55), (35, 34, 49, 50), (41, 40, 55, 56), (36, 35, 50, 51), (31, 30, 45, 46), (42, 41, 56, 57), (37, 36, 51, 52), (32, 31, 46, 47), (43, 42, 57, 58), (57, 56, 71, 72), (52, 51, 66, 67), (47, 46, 61, 62), (58, 57, 72, 73), (53, 52, 67, 68), (48, 47, 62, 63), (59, 58, 73, 74), (54, 53, 68, 69), (49, 48, 63, 64), (55, 54, 69, 70), (50, 49, 64, 65), (56, 55, 70, 71), (51, 50, 65, 66), (46, 45, 60, 61), (71, 70, 85, 86), (66, 65, 80, 81), (61, 60, 75, 76), (72, 71, 86, 87), (67, 66, 81, 82), (62, 61, 76, 77), (73, 72, 87, 88), (68, 67, 82, 83), (63, 62, 77, 78), (74, 73, 88, 89), (69, 68, 83, 84), (64, 63, 78, 79), (70, 69, 84, 85), (65, 64, 79, 80), (79, 78, 93, 94), (85, 84, 99, 100), (80, 79, 94, 95), (86, 85, 100, 101), (81, 80, 95, 96), (76, 75, 90, 91), (87, 86, 101, 102), (82, 81, 96, 97), (77, 76, 91, 92), (88, 87, 102, 103), (83, 82, 97, 98), (78, 77, 92, 93), (89, 88, 103, 104), (84, 83, 98, 99), (98, 97, 112, 113), (93, 92, 107, 108), (104, 103, 118, 119), (99, 98, 113, 114), (94, 93, 108, 109), (100, 99, 114, 115), (95, 94, 109, 110), (101, 100, 115, 116), (96, 95, 110, 111), (91, 90, 105, 106), (102, 101, 116, 117), (97, 96, 111, 112), (92, 91, 106, 107), (103, 102, 117, 118), (117, 116, 131, 132), (112, 111, 126, 127), (107, 106, 121, 122), (118, 117, 132, 133), (113, 112, 127, 128), (108, 107, 122, 123), (119, 118, 133, 134), (114, 113, 128, 129), (109, 108, 123, 124), (115, 114, 129, 130), (110, 109, 124, 125), (116, 115, 130, 131), (111, 110, 125, 126), (106, 105, 120, 121), (131, 130, 145, 146), (126, 125, 140, 141), (121, 120, 135, 136), (132, 131, 146, 147), (127, 126, 141, 142), (122, 121, 136, 137), (133, 132, 147, 148), (128, 127, 142, 143), (123, 122, 137, 138), (134, 133, 148, 149), (129, 128, 143, 144), (124, 123, 138, 139), (130, 129, 144, 145), (125, 124, 139, 140), (145, 144, 159, 160), (140, 139, 154, 155), (146, 145, 160, 161), (141, 140, 155, 156), (136, 135, 150, 151), (147, 146, 161, 162), (142, 141, 156, 157), (137, 136, 151, 152), (148, 147, 162, 163), (143, 142, 157, 158), (138, 137, 152, 153), (149, 148, 163, 164), (144, 143, 158, 159), (139, 138, 153, 154), (153, 152, 167, 168), (164, 163, 178, 179), (159, 158, 173, 174), (154, 153, 168, 169), (160, 159, 174, 175), (155, 154, 169, 170), (161, 160, 175, 176), (156, 155, 170, 171), (151, 150, 165, 166), (162, 161, 176, 177), (157, 156, 171, 172), (152, 151, 166, 167), (163, 162, 177, 178), (158, 157, 172, 173), (172, 171, 186, 187), (167, 166, 181, 182), (178, 177, 192, 193), (173, 172, 187, 188), (168, 167, 182, 183), (179, 178, 193, 194), (174, 173, 188, 189), (169, 168, 183, 184), (175, 174, 189, 190), (170, 169, 184, 185), (176, 175, 190, 191), (171, 170, 185, 186), (166, 165, 180, 181), (177, 176, 191, 192), (191, 190, 205, 206), (186, 185, 200, 201), (181, 180, 195, 196), (192, 191, 206, 207), (187, 186, 201, 202), (182, 181, 196, 197), (193, 192, 207, 208), (188, 187, 202, 203), (183, 182, 197, 198), (194, 193, 208, 209), (189, 188, 203, 204), (184, 183, 198, 199), (190, 189, 204, 205), (185, 184, 199, 200), (205, 204, 219, 220), (200, 199, 214, 215), (206, 205, 220, 221), (201, 200, 215, 216), (196, 195, 210, 211), (207, 206, 221, 222), (202, 201, 216, 217), (197, 196, 211, 212), (208, 207, 222, 223), (203, 202, 217, 218), (198, 197, 212, 213), (209, 208, 223, 224), (204, 203, 218, 219), (199, 198, 213, 214), (213, 212, 227, 228), (224, 223, 238, 239), (219, 218, 233, 234), (214, 213, 228, 229), (220, 219, 234, 235), (215, 214, 229, 230), (221, 220, 235, 236), (216, 215, 230, 231), (211, 210, 225, 226), (222, 221, 236, 237), (217, 216, 231, 232), (212, 211, 226, 227), (223, 222, 237, 238), (218, 217, 232, 233), (232, 231, 246, 247), (227, 226, 241, 242), (238, 237, 252, 253), (233, 232, 247, 248), (228, 227, 242, 243), (239, 238, 253, 254), (234, 233, 248, 249), (229, 228, 243, 244), (235, 234, 249, 250), (230, 229, 244, 245), (236, 235, 250, 251), (231, 230, 245, 246), (226, 225, 240, 241), (237, 236, 251, 252), (251, 250, 265, 266), (246, 245, 260, 261), (241, 240, 255, 256), (252, 251, 266, 267), (247, 246, 261, 262), (242, 241, 256, 257), (253, 252, 267, 268), (248, 247, 262, 263), (243, 242, 257, 258), (254, 253, 268, 269), (249, 248, 263, 264), (244, 243, 258, 259), (250, 249, 264, 265), (245, 244, 259, 260), (265, 264, 279, 280), (260, 259, 274, 275), (266, 265, 280, 281), (261, 260, 275, 276), (256, 255, 270, 271), (267, 266, 281, 282), (262, 261, 276, 277), (257, 256, 271, 272), (268, 267, 282, 283), (263, 262, 277, 278), (258, 257, 272, 273), (269, 268, 283, 284), (264, 263, 278, 279), (259, 258, 273, 274), (284, 283, 298, 299), (279, 278, 293, 294), (274, 273, 288, 289), (280, 279, 294, 295), (275, 274, 289, 290), (281, 280, 295, 296), (276, 275, 290, 291), (271, 270, 285, 286), (282, 281, 296, 297), (277, 276, 291, 292), (272, 271, 286, 287), (283, 282, 297, 298), (278, 277, 292, 293), (273, 272, 287, 288), (287, 286, 301, 302), (298, 297, 312, 313), (293, 292, 307, 308), (288, 287, 302, 303), (299, 298, 313, 314), (294, 293, 308, 309), (289, 288, 303, 304), (295, 294, 309, 310), (290, 289, 304, 305), (296, 295, 310, 311), (291, 290, 305, 306), (286, 285, 300, 301), (297, 296, 311, 312), (292, 291, 306, 307), (306, 305, 320, 321), (301, 300, 315, 316), (312, 311, 326, 327), (307, 306, 321, 322), (302, 301, 316, 317), (313, 312, 327, 328), (308, 307, 322, 323), (303, 302, 317, 318), (314, 313, 328, 329), (309, 308, 323, 324), (304, 303, 318, 319), (310, 309, 324, 325), (305, 304, 319, 320), (311, 310, 325, 326), (325, 324, 340, 341), (320, 319, 335, 336), (326, 325, 341, 342), (321, 320, 336, 337), (316, 315, 331, 332), (327, 326, 342, 343), (322, 321, 337, 338), (317, 316, 332, 333), (328, 327, 343, 344), (323, 322, 338, 339), (318, 317, 333, 334), (329, 328, 344, 345), (324, 323, 339, 340), (319, 318, 334, 335), (345, 344, 359, 360), (340, 339, 354, 355), (335, 334, 349, 350), (341, 340, 355, 356), (336, 335, 350, 351), (342, 341, 356, 357), (337, 336, 351, 352), (332, 331, 346, 347), (343, 342, 357, 358), (338, 337, 352, 353), (333, 332, 347, 348), (344, 343, 358, 359), (339, 338, 353, 354), (334, 333, 348, 349), (348, 347, 362, 363), (359, 358, 373, 374), (354, 353, 368, 369), (349, 348, 363, 364), (360, 359, 374, 375), (355, 354, 369, 370), (350, 349, 364, 365), (356, 355, 370, 371), (351, 350, 365, 366), (357, 356, 371, 372), (352, 351, 366, 367), (347, 346, 361, 362), (358, 357, 372, 373), (353, 352, 367, 368), (367, 366, 381, 382), (362, 361, 376, 377), (373, 372, 387, 388), (368, 367, 382, 383), (363, 362, 377, 378), (374, 373, 388, 389), (369, 368, 383, 384), (364, 363, 378, 379), (375, 374, 389, 390), (370, 369, 384, 385), (365, 364, 379, 380), (371, 370, 385, 386), (366, 365, 380, 381), (372, 371, 386, 387), (386, 385, 400, 401), (381, 380, 395, 396), (387, 386, 401, 402), (382, 381, 396, 397), (377, 376, 391, 392), (388, 387, 402, 403), (383, 382, 397, 398), (378, 377, 392, 393), (389, 388, 403, 404), (384, 383, 398, 399), (379, 378, 393, 394), (390, 389, 404, 405), (385, 384, 399, 400), (380, 379, 394, 395), (405, 404, 419, 420), (400, 399, 414, 415), (395, 394, 409, 410), (401, 400, 415, 416), (396, 395, 410, 411), (402, 401, 416, 417), (397, 396, 411, 412), (392, 391, 406, 407), (403, 402, 417, 418), (398, 397, 412, 413), (393, 392, 407, 408), (404, 403, 418, 419), (399, 398, 413, 414), (394, 393, 408, 409), (419, 418, 433, 434), (414, 413, 428, 429), (409, 408, 423, 424), (420, 419, 434, 435), (415, 414, 429, 430), (410, 409, 424, 425), (416, 415, 430, 431), (411, 410, 425, 426), (417, 416, 431, 432), (412, 411, 426, 427), (407, 406, 421, 422), (418, 417, 432, 433), (413, 412, 427, 428), (408, 407, 422, 423), (422, 421, 436, 437), (433, 432, 447, 448), (428, 427, 442, 443), (423, 422, 437, 438), (434, 433, 448, 449), (429, 428, 443, 444), (424, 423, 438, 439), (435, 434, 449, 450), (430, 429, 444, 445), (425, 424, 439, 440), (431, 430, 445, 446), (426, 425, 440, 441), (432, 431, 446, 447), (427, 426, 441, 442), (441, 440, 456, 457), (447, 446, 462, 463), (442, 441, 457, 458), (437, 436, 452, 453), (448, 447, 463, 464), (443, 442, 458, 459), (438, 437, 453, 454), (449, 448, 464, 465), (444, 443, 459, 460), (439, 438, 454, 455), (450, 449, 465, 466), (445, 444, 460, 461), (440, 439, 455, 456), (446, 445, 461, 462), (461, 460, 475, 476), (456, 455, 470, 471), (462, 461, 476, 477), (457, 456, 471, 472), (463, 462, 477, 478), (458, 457, 472, 473), (453, 452, 467, 468), (464, 463, 478, 479), (459, 458, 473, 474), (454, 453, 468, 469), (465, 464, 479, 480), (460, 459, 474, 475), (455, 454, 469, 470), (466, 465, 480, 481), (330, 14, 29), (0, 451, 15), (330, 29, 44), (15, 451, 30), (330, 44, 59), (30, 451, 45), (330, 59, 74), (45, 451, 60), (60, 451, 75), (330, 74, 89), (330, 89, 104), (75, 451, 90), (330, 104, 119), (90, 451, 105), (330, 119, 134), (105, 451, 120), (330, 134, 149), (120, 451, 135), (330, 149, 164), (135, 451, 150), (330, 164, 179), (150, 451, 165), (330, 179, 194), (165, 451, 180), (330, 194, 209), (180, 451, 195), (330, 209, 224), (195, 451, 210), (330, 224, 239), (210, 451, 225), (330, 239, 254), (225, 451, 240), (330, 254, 269), (240, 451, 255), (330, 269, 284), (255, 451, 270), (330, 284, 299), (270, 451, 285), (330, 299, 314), (285, 451, 300), (330, 314, 329), (300, 451, 315), (315, 451, 331), (330, 329, 345), (330, 345, 360), (331, 451, 346), (330, 360, 375), (346, 451, 361), (330, 375, 390), (361, 451, 376), (376, 451, 391), (330, 390, 405), (330, 405, 420), (391, 451, 406), (330, 420, 435), (406, 451, 421), (330, 435, 450), (421, 451, 436), (436, 451, 452), (330, 450, 466), (330, 466, 481), (452, 451, 467), (480, 479, 12, 13), (475, 474, 7, 8), (470, 469, 2, 3), (481, 480, 13, 14), (476, 475, 8, 9), (471, 470, 3, 4), (330, 481, 14), (477, 476, 9, 10), (472, 471, 4, 5), (467, 451, 0), (478, 477, 10, 11), (473, 472, 5, 6), (468, 467, 0, 1), (479, 478, 11, 12), (474, 473, 6, 7), (469, 468, 1, 2)])
me_sphere.polygons.foreach_set('use_smooth', [True] * 512)
me_sphere.polygons.foreach_set('material_index', [0, 0, 0, 1, 0, 0, 1, 0, 0, 1, 0, 0, 1, 0, 0, 0, 0, 1, 0, 0, 1, 0, 0, 1, 0, 0, 1, 0, 0, 0, 1, 0, 0, 0, 0, 1, 0, 0, 1, 0, 0, 1, 1, 0, 0, 1, 0, 0, 1, 0, 0, 0, 0, 1, 0, 0, 1, 0, 0, 1, 0, 0, 1, 0, 0, 1, 0, 0, 0, 0, 0, 0, 0, 1, 0, 0, 1, 0, 0, 1, 0, 0, 1, 0, 0, 0, 1, 0, 0, 0, 0, 1, 0, 0, 1, 0, 0, 1, 1, 0, 0, 1, 0, 0, 1, 0, 0, 0, 0, 1, 0, 0, 1, 0, 0, 1, 0, 0, 1, 0, 0, 1, 0, 0, 0, 0, 0, 0, 1, 0, 0, 1, 0, 0, 1, 0, 0, 1, 0, 0, 0, 1, 0, 0, 0, 0, 1, 0, 0, 1, 0, 0, 1, 0, 0, 0, 1, 0, 0, 1, 0, 0, 0, 0, 1, 0, 0, 1, 1, 0, 0, 1, 0, 0, 1, 0, 0, 1, 0, 0, 0, 0, 0, 0, 1, 0, 0, 1, 0, 0, 1, 0, 0, 1, 0, 0, 0, 1, 0, 0, 0, 0, 1, 0, 0, 1, 0, 0, 1, 0, 0, 0, 1, 0, 0, 1, 0, 0, 0, 0, 1, 0, 0, 1, 1, 0, 0, 1, 0, 0, 1, 0, 0, 1, 0, 0, 0, 0, 0, 0, 1, 0, 0, 1, 0, 0, 1, 0, 0, 1, 0, 0, 1, 0, 0, 0, 0, 1, 0, 0, 1, 0, 0, 1, 0, 0, 0, 1, 0, 0, 1, 0, 0, 0, 0, 1, 0, 0, 1, 0, 0, 0, 1, 0, 0, 1, 0, 0, 1, 0, 0, 0, 0, 1, 0, 0, 1, 0, 0, 1, 0, 0, 1, 0, 0, 1, 0, 0, 1, 0, 0, 0, 0, 1, 0, 0, 1, 0, 0, 1, 0, 0, 0, 1, 0, 0, 1, 0, 0, 0, 0, 1, 0, 0, 1, 0, 0, 0, 1, 0, 0, 1, 0, 0, 1, 0, 0, 0, 0, 1, 0, 0, 1, 0, 0, 1, 0, 0, 1, 0, 0, 1, 0, 0, 1, 0, 0, 0, 0, 1, 0, 0, 1, 0, 0, 1, 0, 0, 1, 0, 0, 1, 0, 0, 0, 0, 1, 0, 0, 1, 0, 0, 0, 1, 0, 0, 1, 0, 0, 1, 0, 0, 0, 0, 1, 0, 0, 1, 0, 0, 1, 0, 0, 1, 0, 0, 1, 0, 0, 0, 0, 0, 0, 0, 1, 0, 0, 1, 0, 0, 1, 0, 0, 1, 1, 0, 1, 0, 1, 0, 1, 0, 0, 1, 1, 0, 1, 0, 1, 0, 1, 0, 1, 0, 1, 0, 1, 0, 1, 0, 1, 0, 1, 0, 1, 0, 1, 0, 1, 0, 1, 0, 1, 0, 1, 0, 0, 1, 1, 0, 1, 0, 1, 0, 0, 1, 1, 0, 1, 0, 1, 0, 0, 1, 1, 0, 1, 0, 0, 1, 0, 0, 1, 0, 0, 0, 1, 0, 0, 1, 0, 0])
me_sphere.materials.append(mat_metal)
me_sphere.materials.append(mat_glass)
me_sphere.use_remesh_preserve_volume = False
me_sphere.use_remesh_preserve_attributes = False
me_sphere.use_mirror_vertex_groups = False
me_sphere.update()
me_plane_001 = bpy.data.meshes.new('Plane.001')
me_plane_001.from_pydata([(1.0, -1.0, 0.0), (-1.0, -1.0, 0.0), (1.0, 1.0, 0.0), (-1.0, 1.0, 0.0)], [], [(1, 0, 2, 3)])
me_plane_001.materials.append(mat_material_001)
me_plane_001.use_remesh_preserve_volume = False
me_plane_001.use_remesh_preserve_attributes = False
me_plane_001.use_mirror_vertex_groups = False
me_plane_001.update()

# ---- objects
ob_point = bpy.data.objects.new('Point', light_point)
ob_sphere = bpy.data.objects.new('Sphere', me_sphere_001)
ob_streetlight = bpy.data.objects.new('StreetLight', None)
ob_pole = bpy.data.objects.new('Pole', me_cylinder)
ob_torus_001 = bpy.data.objects.new('Torus.001', me_torus_001)
ob_lightpart = bpy.data.objects.new('LightPart', me_sphere)
ob_spotlight = bpy.data.objects.new('SpotLight', light_spot)
ob_plane = bpy.data.objects.new('Plane', me_plane_001)
ob_lamp = bpy.data.objects.new('Lamp', light_lamp)
ob_camera = bpy.data.objects.new('Camera', cam_camera)

# ---- transforms, parenting, visibility, modifiers, constraints
ob_point.location = (4.012, 10.76, 18.83)
ob_point.lineart.crease_threshold = 0.0
ob_sphere.location = (0.0, 0.0, 14.08)
ob_sphere.scale = (0.4129, 0.4129, 0.4129)
ob_sphere.lineart.crease_threshold = 0.0
ob_streetlight.location = (0.0, 0.0, 0.0)
ob_streetlight.empty_image_offset = (0.0, 0.0)
ob_streetlight.lineart.crease_threshold = 0.0
ob_pole.parent = ob_streetlight
ob_pole.location = (0.0, 0.0, 6.899)
ob_pole.scale = (0.3695, 0.3695, 6.938)
ob_pole.lineart.crease_threshold = 0.0
ob_torus_001.parent = ob_streetlight
ob_torus_001.location = (3.79, 0.0, 12.55)
ob_torus_001.rotation_euler = (1.571, -0.0, 0.0)
ob_torus_001.scale = (1.0, 0.3035, 0.4463)
ob_torus_001.lineart.crease_threshold = 0.0
ob_lightpart.parent = ob_streetlight
ob_lightpart.location = (7.26, 0.0, 13.32)
ob_lightpart.rotation_euler = (0.0, 0.1037, 0.0)
ob_lightpart.scale = (1.468, 1.0, 0.5142)
ob_lightpart.lineart.crease_threshold = 0.0
ob_spotlight.parent = ob_streetlight
ob_spotlight.location = (7.256, 0.0, 13.18)
ob_spotlight.rotation_euler = (0.0, -0.1105, 0.0)
ob_spotlight.lineart.crease_threshold = 0.0
ob_plane.location = (0.0, 0.0, 0.0)
ob_plane.scale = (16.9, 16.9, 16.9)
ob_plane.lineart.crease_threshold = 0.0
ob_lamp.location = (2.257, -3.96, 11.39)
ob_lamp.rotation_euler = (0.6503, 0.05522, 1.866)
ob_lamp.lock_rotations_4d = False
ob_lamp.empty_display_type = 'ARROWS'
ob_lamp.color = (0.0, 0.0, 0.0, 0.0)
ob_lamp.lineart.crease_threshold = 0.0
ob_camera.location = (3.4, -36.35, 14.36)
ob_camera.rotation_euler = (1.34, -9.909e-07, -0.0252)
ob_camera.scale = (1.0, 1.0, 1.0)
ob_camera.lock_rotations_4d = False
ob_camera.empty_display_type = 'ARROWS'
ob_camera.color = (0.0, 0.0, 0.0, 0.0)
ob_camera.display_type = 'WIRE'
ob_camera.lineart.crease_threshold = 0.0

# ---- collection membership
col_collection_1.objects.link(ob_point)
col_collection_1.objects.link(ob_sphere)
col_collection_1.objects.link(ob_streetlight)
col_collection_1.objects.link(ob_pole)
col_collection_1.objects.link(ob_torus_001)
col_collection_1.objects.link(ob_lightpart)
col_collection_1.objects.link(ob_spotlight)
col_collection_1.objects.link(ob_plane)
col_collection_1.objects.link(ob_lamp)
col_collection_1.objects.link(ob_camera)

# ---- scene / render settings (as saved in the file)
scene.camera = ob_camera
scene.frame_start = 1; scene.frame_end = 250; scene.frame_set(1)
scene.render.engine = 'BLENDER_EEVEE_NEXT'
scene.render.image_settings.color_mode = 'RGB'
scene.render.image_settings.compression = 90
scene.render.resolution_percentage = 50
scene.render.dither_intensity = 0.0
scene.cycles.use_denoising = False
scene.cycles.samples = 10
scene.cycles.sampling_pattern = 'TABULATED_SOBOL'
scene.cycles.light_sampling_threshold = 0.0
scene.cycles.use_adaptive_sampling = False
scene.cycles.use_light_tree = False
scene.cycles.blur_glossy = 0.0
scene.cycles.volume_bounces = 1
scene.cycles.pixel_filter_type = 'GAUSSIAN'
scene.cycles.sample_clamp_indirect = 0.0
scene.view_settings.view_transform = 'Standard'
bpy.context.view_layer.update()
